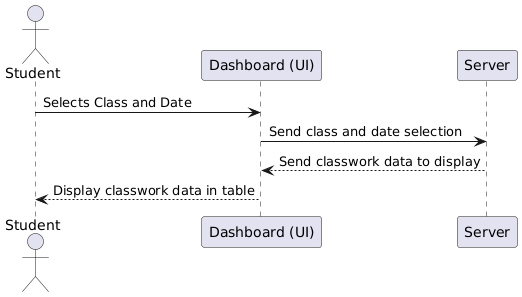

The diagram above was rendered by PlantUML. Its source (embedded in the PNG):
@startuml
actor Student
participant "Dashboard (UI)" as UI
participant "Server" as Server

Student -> UI: Selects Class and Date
UI -> Server: Send class and date selection
Server --> UI: Send classwork data to display
UI --> Student: Display classwork data in table
@enduml